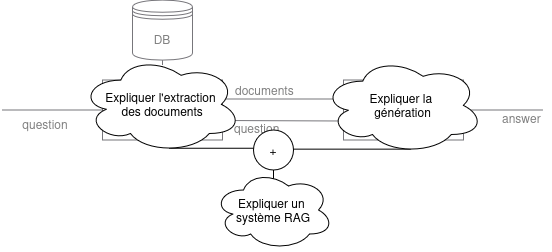

The diagram above was exported from draw.io. Its source (the exported page's mxGraphModel, read from the mxfile embedded in the PNG):
<mxGraphModel dx="888" dy="500" grid="1" gridSize="10" guides="1" tooltips="1" connect="1" arrows="1" fold="1" page="1" pageScale="1" pageWidth="1169" pageHeight="827" math="0" shadow="0">
  <root>
    <mxCell id="0" />
    <mxCell id="1" parent="0" />
    <mxCell id="2" parent="1" style="rounded=0;whiteSpace=wrap;html=1;strokeColor=light-dark(#77767b, #ededed);fontColor=#808080;" value="&lt;font style=&quot;font-size: 24px;&quot;&gt;Retriever&lt;/font&gt;" vertex="1">
      <mxGeometry height="60" width="120" x="270" y="1070" as="geometry" />
    </mxCell>
    <mxCell id="3" parent="1" style="rounded=0;whiteSpace=wrap;html=1;strokeColor=light-dark(#77767b, #ededed);fontColor=#808080;" value="&lt;font style=&quot;font-size: 24px;&quot;&gt;Generator&lt;/font&gt;" vertex="1">
      <mxGeometry height="60" width="120" x="511" y="1070" as="geometry" />
    </mxCell>
    <mxCell id="4" edge="1" parent="1" source="5" style="edgeStyle=orthogonalEdgeStyle;rounded=0;orthogonalLoop=1;jettySize=auto;html=1;endArrow=none;endFill=0;dashed=1;strokeColor=light-dark(#77767b, #ededed);fontColor=#808080;" target="2" value="">
      <mxGeometry relative="1" as="geometry" />
    </mxCell>
    <mxCell id="5" parent="1" style="shape=datastore;whiteSpace=wrap;html=1;strokeColor=light-dark(#77767b, #ededed);fontColor=#808080;" value="DB" vertex="1">
      <mxGeometry height="60" width="60" x="300" y="990" as="geometry" />
    </mxCell>
    <mxCell id="6" parent="1" style="text;html=1;whiteSpace=wrap;strokeColor=none;fillColor=none;align=center;verticalAlign=middle;rounded=0;fontColor=#808080;" value="&lt;div&gt;question&lt;/div&gt;" vertex="1">
      <mxGeometry height="10" width="90" x="168" y="1109" as="geometry" />
    </mxCell>
    <mxCell id="7" parent="1" style="text;html=1;whiteSpace=wrap;strokeColor=none;fillColor=none;align=left;verticalAlign=middle;rounded=0;fontColor=#808080;" value="&lt;div align=&quot;left&quot;&gt;question&lt;/div&gt;" vertex="1">
      <mxGeometry height="30" width="180" x="400" y="1103" as="geometry" />
    </mxCell>
    <mxCell id="8" parent="1" style="text;html=1;whiteSpace=wrap;strokeColor=none;fillColor=none;align=left;verticalAlign=middle;rounded=0;fontColor=#808080;" value="answer" vertex="1">
      <mxGeometry height="40" width="52" x="668" y="1088" as="geometry" />
    </mxCell>
    <mxCell id="9" edge="1" parent="1" style="endArrow=none;html=1;rounded=0;entryX=0;entryY=0.5;entryDx=0;entryDy=0;strokeColor=light-dark(#77767b, #ededed);fontColor=#808080;" target="2" value="">
      <mxGeometry height="50" relative="1" width="50" as="geometry">
        <mxPoint x="170" y="1100" as="sourcePoint" />
        <mxPoint x="580" y="1180" as="targetPoint" />
      </mxGeometry>
    </mxCell>
    <mxCell id="10" edge="1" parent="1" style="endArrow=none;html=1;rounded=0;exitX=1;exitY=0.5;exitDx=0;exitDy=0;strokeColor=light-dark(#77767b, #ededed);fontColor=#808080;" value="">
      <mxGeometry height="50" relative="1" width="50" as="geometry">
        <mxPoint x="390" y="1110.5" as="sourcePoint" />
        <mxPoint x="510" y="1111" as="targetPoint" />
      </mxGeometry>
    </mxCell>
    <mxCell id="11" edge="1" parent="1" source="3" style="endArrow=none;html=1;rounded=0;exitX=1;exitY=0.5;exitDx=0;exitDy=0;strokeColor=light-dark(#77767b, #ededed);fontColor=#808080;" value="">
      <mxGeometry height="50" relative="1" width="50" as="geometry">
        <mxPoint x="431" y="1060" as="sourcePoint" />
        <mxPoint x="710" y="1100" as="targetPoint" />
      </mxGeometry>
    </mxCell>
    <mxCell id="12" edge="1" parent="1" style="endArrow=none;html=1;rounded=0;exitX=1;exitY=0.5;exitDx=0;exitDy=0;strokeColor=light-dark(#77767b, #ededed);fontColor=#808080;" value="">
      <mxGeometry height="50" relative="1" width="50" as="geometry">
        <mxPoint x="390" y="1089" as="sourcePoint" />
        <mxPoint x="510" y="1089" as="targetPoint" />
      </mxGeometry>
    </mxCell>
    <mxCell id="13" parent="1" style="text;html=1;whiteSpace=wrap;strokeColor=none;fillColor=none;align=left;verticalAlign=middle;rounded=0;fontColor=#808080;" value="documents" vertex="1">
      <mxGeometry height="30" width="69" x="401" y="1065" as="geometry" />
    </mxCell>
    <mxCell id="14" edge="1" parent="1" source="15" style="edgeStyle=orthogonalEdgeStyle;rounded=0;orthogonalLoop=1;jettySize=auto;html=1;exitX=0.55;exitY=0.95;exitDx=0;exitDy=0;exitPerimeter=0;endArrow=none;endFill=0;" target="19">
      <mxGeometry relative="1" as="geometry" />
    </mxCell>
    <mxCell id="15" parent="1" style="ellipse;shape=cloud;whiteSpace=wrap;html=1;" value="&lt;div&gt;Expliquer l'extraction&lt;/div&gt;&lt;div&gt;&amp;nbsp;des documents&lt;/div&gt;" vertex="1">
      <mxGeometry height="97" width="161" x="248" y="1046" as="geometry" />
    </mxCell>
    <mxCell id="16" edge="1" parent="1" source="17" style="edgeStyle=orthogonalEdgeStyle;rounded=0;orthogonalLoop=1;jettySize=auto;html=1;exitX=0.55;exitY=0.95;exitDx=0;exitDy=0;exitPerimeter=0;endArrow=none;endFill=0;" target="19">
      <mxGeometry relative="1" as="geometry">
        <Array as="points">
          <mxPoint x="461" y="1140" />
          <mxPoint x="461" y="1140" />
        </Array>
      </mxGeometry>
    </mxCell>
    <mxCell id="17" parent="1" style="ellipse;shape=cloud;whiteSpace=wrap;html=1;" value="&lt;div&gt;Expliquer la&amp;nbsp;&lt;/div&gt;&lt;div&gt;génération&lt;/div&gt;" vertex="1">
      <mxGeometry height="97" width="161" x="490" y="1047" as="geometry" />
    </mxCell>
    <mxCell id="18" edge="1" parent="1" source="19" style="edgeStyle=orthogonalEdgeStyle;rounded=0;orthogonalLoop=1;jettySize=auto;html=1;" target="20">
      <mxGeometry relative="1" as="geometry" />
    </mxCell>
    <mxCell id="19" parent="1" style="ellipse;whiteSpace=wrap;html=1;shapeInside=1;aspect=fixed;" value="+" vertex="1">
      <mxGeometry height="40" width="40" x="421" y="1120" as="geometry" />
    </mxCell>
    <mxCell id="20" parent="1" style="ellipse;shape=cloud;whiteSpace=wrap;html=1;" value="&lt;div&gt;Expliquer un&amp;nbsp;&lt;/div&gt;&lt;div&gt;système RAG&lt;/div&gt;" vertex="1">
      <mxGeometry height="80" width="120" x="381" y="1160" as="geometry" />
    </mxCell>
  </root>
</mxGraphModel>